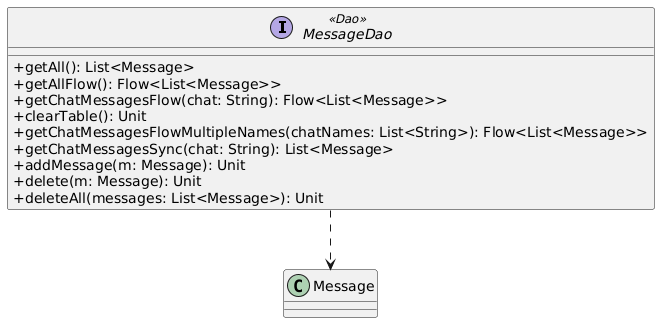

The diagram above was rendered by PlantUML. Its source (embedded in the PNG):
@startuml
skinparam classAttributeIconSize 0

interface MessageDao <<Dao>> {
  +getAll(): List<Message>
  +getAllFlow(): Flow<List<Message>>
  +getChatMessagesFlow(chat: String): Flow<List<Message>>
  +clearTable(): Unit
  +getChatMessagesFlowMultipleNames(chatNames: List<String>): Flow<List<Message>>
  +getChatMessagesSync(chat: String): List<Message>
  +addMessage(m: Message): Unit
  +delete(m: Message): Unit
  +deleteAll(messages: List<Message>): Unit
}

MessageDao ..> Message
@enduml